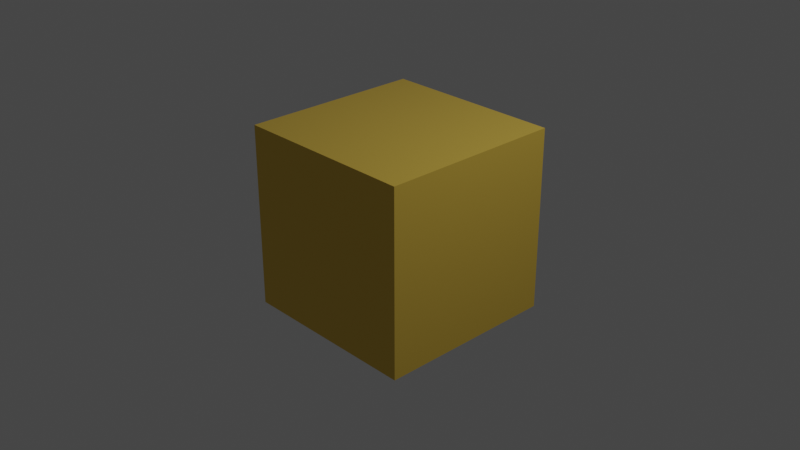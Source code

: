 # Source: week3.blend  (saved by Blender 3.0.42; exported with 4.5.12 LTS)
import bpy
from mathutils import Matrix  # noqa: F401  (used for matrix-valued properties, if any)

bpy.ops.wm.read_factory_settings(use_empty=True)
scene = bpy.context.scene
scene.name = 'Scene'

# ---- collections
col_collection = bpy.data.collections.new('Collection'); scene.collection.children.link(col_collection)

# ---- materials (node trees are filled in below, after node groups)
mat_material = bpy.data.materials.new('Material')
mat_material.alpha_threshold = 0.0
mat_material.use_transparent_shadow = False
mat_material.line_color = (0.0, 0.0, 0.0, 1.0)

# ---- material node trees
mat_material.use_nodes = True; mat_material.node_tree.nodes.clear()
_N = mat_material.node_tree.nodes; _L = mat_material.node_tree.links
n0 = _N.new('ShaderNodeOutputMaterial'); n0.name = 'Material Output'; n0.location = (300, 300)
n1 = _N.new('ShaderNodeBsdfPrincipled'); n1.name = 'Principled BSDF'; n1.location = (10, 300)
n1.distribution = 'GGX'
n1.subsurface_method = 'RANDOM_WALK_SKIN'
n1.inputs[0].default_value = (0.8, 0.5425, 0.08996, 1.0)
n1.inputs[1].default_value = 0.5864
n1.inputs[2].default_value = 0.0
n1.inputs[3].default_value = 1.45
n1.inputs[13].default_value = 0.0
n1.inputs[27].default_value = (0.0, 0.0, 0.0, 1.0)
n1.inputs[28].default_value = 1.0
_L.new(n1.outputs[0], n0.inputs[0])
n0.is_active_output = True

# ---- world
world_world = bpy.data.worlds.new('World'); scene.world = world_world
world_world.use_nodes = True; world_world.node_tree.nodes.clear()
_N = world_world.node_tree.nodes; _L = world_world.node_tree.links
n0 = _N.new('ShaderNodeOutputWorld'); n0.name = 'World Output'; n0.location = (300, 300)
n1 = _N.new('ShaderNodeBackground'); n1.name = 'Background'; n1.location = (10, 300)
n1.inputs[0].default_value = (0.05088, 0.05088, 0.05088, 1.0)
_L.new(n1.outputs[0], n0.inputs[0])
n0.is_active_output = True
world_world.color = (0.05088, 0.05088, 0.05088)
world_world.use_sun_shadow = False
world_world.sun_shadow_jitter_overblur = 0.0

# ---- cameras
cam_camera = bpy.data.cameras.new('Camera')
cam_camera.clip_end = 100.0
cam_camera.ortho_scale = 7.314

# ---- lights
light_light = bpy.data.lights.new('Light', 'POINT')
light_light.transmission_factor = 0.0
light_light.energy = 1000.0
light_light.shadow_soft_size = 0.1
light_light.shadow_maximum_resolution = 0.006
light_light.use_absolute_resolution = True

# ---- meshes
me_cube = bpy.data.meshes.new('Cube')
me_cube.from_pydata([(1.0, 1.0, 1.0), (1.0, 1.0, -1.0), (1.0, -1.0, 1.0), (1.0, -1.0, -1.0), (-1.0, 1.0, 1.0), (-1.0, 1.0, -1.0), (-1.0, -1.0, 1.0), (-1.0, -1.0, -1.0)], [], [(0, 4, 6, 2), (3, 2, 6, 7), (7, 6, 4, 5), (5, 1, 3, 7), (1, 0, 2, 3), (5, 4, 0, 1)])
_uv = me_cube.uv_layers.new(name='UVMap')
_uv.uv.foreach_set('vector', [0.625, 0.5, 0.875, 0.5, 0.875, 0.75, 0.625, 0.75, 0.375, 0.75, 0.625, 0.75, 0.625, 1.0, 0.375, 1.0, 0.375, 0.0, 0.625, 0.0, 0.625, 0.25, 0.375, 0.25, 0.125, 0.5, 0.375, 0.5, 0.375, 0.75, 0.125, 0.75, 0.375, 0.5, 0.625, 0.5, 0.625, 0.75, 0.375, 0.75, 0.375, 0.25, 0.625, 0.25, 0.625, 0.5, 0.375, 0.5])
me_cube.materials.append(mat_material)
me_cube.use_remesh_preserve_volume = False
me_cube.use_remesh_preserve_attributes = False
me_cube.use_mirror_vertex_groups = False
me_cube.update()

# ---- objects
ob_cube = bpy.data.objects.new('Cube', me_cube)
ob_light = bpy.data.objects.new('Light', light_light)
ob_camera = bpy.data.objects.new('Camera', cam_camera)

# ---- transforms, parenting, visibility, modifiers, constraints
ob_cube.location = (0.0, 0.0, 0.0)
ob_cube.lock_rotations_4d = False
ob_cube.empty_display_type = 'ARROWS'
ob_cube.lineart.crease_threshold = 0.0
ob_light.location = (4.076, 1.005, 5.904)
ob_light.rotation_euler = (0.6503, 0.05522, 1.866)
ob_light.lock_rotations_4d = False
ob_light.empty_display_type = 'ARROWS'
ob_light.color = (0.0, 0.0, 0.0, 0.0)
ob_light.lineart.crease_threshold = 0.0
ob_camera.location = (7.359, -6.926, 4.958)
ob_camera.rotation_euler = (1.109, 0.0, 0.8149)
ob_camera.lock_rotations_4d = False
ob_camera.empty_display_type = 'ARROWS'
ob_camera.color = (0.0, 0.0, 0.0, 0.0)
ob_camera.display_type = 'WIRE'
ob_camera.lineart.crease_threshold = 0.0

# ---- collection membership
col_collection.objects.link(ob_cube)
col_collection.objects.link(ob_light)
col_collection.objects.link(ob_camera)

# ---- scene / render settings (as saved in the file)
scene.camera = ob_camera
scene.frame_start = 1; scene.frame_end = 250; scene.frame_set(1)
scene.render.engine = 'BLENDER_EEVEE_NEXT'
scene.cycles.sampling_pattern = 'TABULATED_SOBOL'
scene.cycles.use_light_tree = False
scene.view_settings.view_transform = 'Filmic'
bpy.context.view_layer.update()
